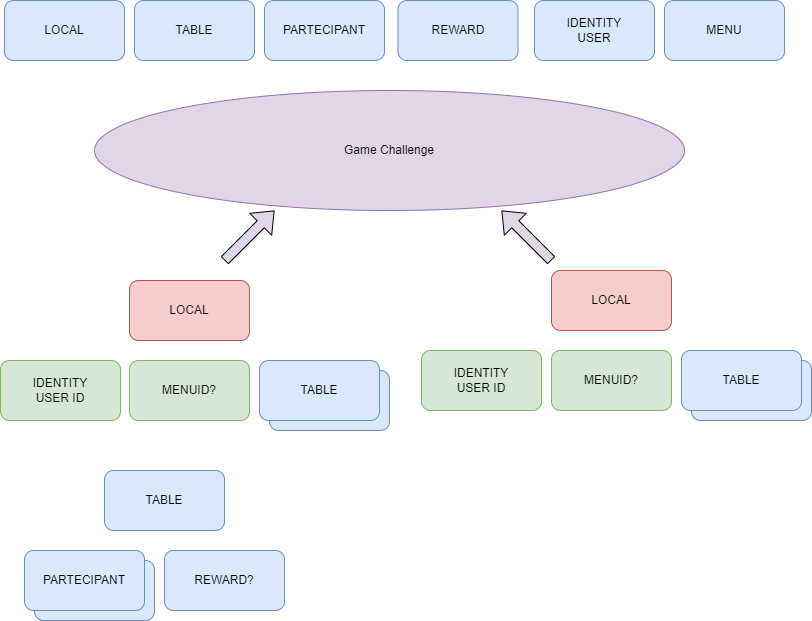

The diagram above was exported from draw.io. Its source (the exported page's mxGraphModel, read from the mxfile embedded in the PNG):
<mxGraphModel dx="1430" dy="781" grid="1" gridSize="10" guides="1" tooltips="1" connect="1" arrows="1" fold="1" page="1" pageScale="1" pageWidth="827" pageHeight="1169" math="0" shadow="0">
  <root>
    <mxCell id="0" />
    <mxCell id="1" parent="0" />
    <mxCell id="yNHmJOHcvciwBQA1HwN4-2" value="LOCAL" style="rounded=1;whiteSpace=wrap;html=1;fillColor=#f8cecc;strokeColor=#b85450;" vertex="1" parent="1">
      <mxGeometry x="145" y="300" width="120" height="60" as="geometry" />
    </mxCell>
    <mxCell id="yNHmJOHcvciwBQA1HwN4-4" value="TABLE" style="rounded=1;whiteSpace=wrap;html=1;fillColor=#dae8fc;strokeColor=#6c8ebf;" vertex="1" parent="1">
      <mxGeometry x="285" y="390" width="120" height="60" as="geometry" />
    </mxCell>
    <mxCell id="yNHmJOHcvciwBQA1HwN4-3" value="TABLE" style="rounded=1;whiteSpace=wrap;html=1;fillColor=#dae8fc;strokeColor=#6c8ebf;" vertex="1" parent="1">
      <mxGeometry x="275" y="380" width="120" height="60" as="geometry" />
    </mxCell>
    <mxCell id="yNHmJOHcvciwBQA1HwN4-5" value="MENUID?" style="rounded=1;whiteSpace=wrap;html=1;fillColor=#d5e8d4;strokeColor=#82b366;" vertex="1" parent="1">
      <mxGeometry x="145" y="380" width="120" height="60" as="geometry" />
    </mxCell>
    <mxCell id="yNHmJOHcvciwBQA1HwN4-6" value="TABLE" style="rounded=1;whiteSpace=wrap;html=1;fillColor=#dae8fc;strokeColor=#6c8ebf;" vertex="1" parent="1">
      <mxGeometry x="120" y="490" width="120" height="60" as="geometry" />
    </mxCell>
    <mxCell id="yNHmJOHcvciwBQA1HwN4-10" style="edgeStyle=orthogonalEdgeStyle;rounded=0;orthogonalLoop=1;jettySize=auto;html=1;exitX=0.75;exitY=1;exitDx=0;exitDy=0;" edge="1" parent="1">
      <mxGeometry relative="1" as="geometry">
        <mxPoint x="142.41379310344837" y="630" as="targetPoint" />
        <mxPoint x="142.5" y="630" as="sourcePoint" />
      </mxGeometry>
    </mxCell>
    <mxCell id="yNHmJOHcvciwBQA1HwN4-12" value="TABLE" style="rounded=1;whiteSpace=wrap;html=1;fillColor=#dae8fc;strokeColor=#6c8ebf;" vertex="1" parent="1">
      <mxGeometry x="150" y="20" width="120" height="60" as="geometry" />
    </mxCell>
    <mxCell id="yNHmJOHcvciwBQA1HwN4-13" value="PARTECIPANT" style="rounded=1;whiteSpace=wrap;html=1;fillColor=#dae8fc;strokeColor=#6c8ebf;" vertex="1" parent="1">
      <mxGeometry x="280" y="20" width="120" height="60" as="geometry" />
    </mxCell>
    <mxCell id="yNHmJOHcvciwBQA1HwN4-14" value="REWARD" style="rounded=1;whiteSpace=wrap;html=1;fillColor=#dae8fc;strokeColor=#6c8ebf;" vertex="1" parent="1">
      <mxGeometry x="413.5" y="20" width="120" height="60" as="geometry" />
    </mxCell>
    <mxCell id="yNHmJOHcvciwBQA1HwN4-15" value="LOCAL" style="rounded=1;whiteSpace=wrap;html=1;fillColor=#dae8fc;strokeColor=#6c8ebf;" vertex="1" parent="1">
      <mxGeometry x="20" y="20" width="120" height="60" as="geometry" />
    </mxCell>
    <mxCell id="yNHmJOHcvciwBQA1HwN4-16" value="IDENTITY&lt;div&gt;USER&lt;/div&gt;" style="rounded=1;whiteSpace=wrap;html=1;fillColor=#dae8fc;strokeColor=#6c8ebf;" vertex="1" parent="1">
      <mxGeometry x="550" y="20" width="120" height="60" as="geometry" />
    </mxCell>
    <mxCell id="yNHmJOHcvciwBQA1HwN4-18" value="MENU" style="rounded=1;whiteSpace=wrap;html=1;fillColor=#dae8fc;strokeColor=#6c8ebf;" vertex="1" parent="1">
      <mxGeometry x="680" y="20" width="120" height="60" as="geometry" />
    </mxCell>
    <mxCell id="yNHmJOHcvciwBQA1HwN4-19" value="IDENTITY&lt;div&gt;USER ID&lt;/div&gt;" style="rounded=1;whiteSpace=wrap;html=1;fillColor=#d5e8d4;strokeColor=#82b366;" vertex="1" parent="1">
      <mxGeometry x="16" y="380" width="120" height="60" as="geometry" />
    </mxCell>
    <mxCell id="yNHmJOHcvciwBQA1HwN4-21" value="PARTECIPANT" style="rounded=1;whiteSpace=wrap;html=1;fillColor=#dae8fc;strokeColor=#6c8ebf;" vertex="1" parent="1">
      <mxGeometry x="50" y="580" width="120" height="60" as="geometry" />
    </mxCell>
    <mxCell id="yNHmJOHcvciwBQA1HwN4-20" value="PARTECIPANT" style="rounded=1;whiteSpace=wrap;html=1;fillColor=#dae8fc;strokeColor=#6c8ebf;" vertex="1" parent="1">
      <mxGeometry x="40" y="570" width="120" height="60" as="geometry" />
    </mxCell>
    <mxCell id="yNHmJOHcvciwBQA1HwN4-22" value="REWARD?" style="rounded=1;whiteSpace=wrap;html=1;fillColor=#dae8fc;strokeColor=#6c8ebf;" vertex="1" parent="1">
      <mxGeometry x="180" y="570" width="120" height="60" as="geometry" />
    </mxCell>
    <mxCell id="yNHmJOHcvciwBQA1HwN4-23" value="Game Challenge" style="ellipse;whiteSpace=wrap;html=1;fillColor=#e1d5e7;strokeColor=#9673a6;" vertex="1" parent="1">
      <mxGeometry x="110" y="110" width="590" height="120" as="geometry" />
    </mxCell>
    <mxCell id="yNHmJOHcvciwBQA1HwN4-24" value="" style="shape=flexArrow;endArrow=classic;html=1;rounded=0;fillColor=#e1d5e7;strokeColor=default;" edge="1" parent="1">
      <mxGeometry width="50" height="50" relative="1" as="geometry">
        <mxPoint x="240" y="280" as="sourcePoint" />
        <mxPoint x="290" y="230" as="targetPoint" />
      </mxGeometry>
    </mxCell>
    <mxCell id="yNHmJOHcvciwBQA1HwN4-25" value="LOCAL" style="rounded=1;whiteSpace=wrap;html=1;fillColor=#f8cecc;strokeColor=#b85450;" vertex="1" parent="1">
      <mxGeometry x="567" y="290" width="120" height="60" as="geometry" />
    </mxCell>
    <mxCell id="yNHmJOHcvciwBQA1HwN4-26" value="TABLE" style="rounded=1;whiteSpace=wrap;html=1;fillColor=#dae8fc;strokeColor=#6c8ebf;" vertex="1" parent="1">
      <mxGeometry x="707" y="380" width="120" height="60" as="geometry" />
    </mxCell>
    <mxCell id="yNHmJOHcvciwBQA1HwN4-27" value="TABLE" style="rounded=1;whiteSpace=wrap;html=1;fillColor=#dae8fc;strokeColor=#6c8ebf;" vertex="1" parent="1">
      <mxGeometry x="697" y="370" width="120" height="60" as="geometry" />
    </mxCell>
    <mxCell id="yNHmJOHcvciwBQA1HwN4-28" value="MENUID?" style="rounded=1;whiteSpace=wrap;html=1;fillColor=#d5e8d4;strokeColor=#82b366;" vertex="1" parent="1">
      <mxGeometry x="567" y="370" width="120" height="60" as="geometry" />
    </mxCell>
    <mxCell id="yNHmJOHcvciwBQA1HwN4-29" value="IDENTITY&lt;div&gt;USER ID&lt;/div&gt;" style="rounded=1;whiteSpace=wrap;html=1;fillColor=#d5e8d4;strokeColor=#82b366;" vertex="1" parent="1">
      <mxGeometry x="437" y="370" width="120" height="60" as="geometry" />
    </mxCell>
    <mxCell id="yNHmJOHcvciwBQA1HwN4-32" value="" style="shape=flexArrow;endArrow=classic;html=1;rounded=0;fillColor=#e1d5e7;strokeColor=default;" edge="1" parent="1">
      <mxGeometry width="50" height="50" relative="1" as="geometry">
        <mxPoint x="567" y="280" as="sourcePoint" />
        <mxPoint x="517" y="230" as="targetPoint" />
      </mxGeometry>
    </mxCell>
  </root>
</mxGraphModel>